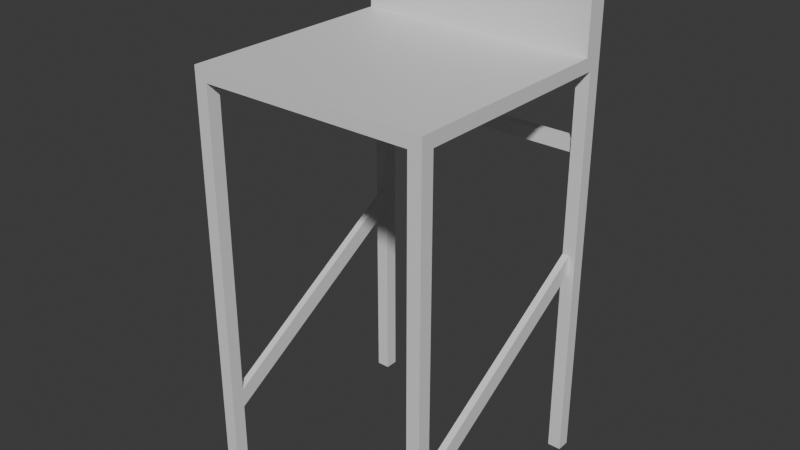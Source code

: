# Source: chair.blend  (saved by Blender 5.0.119; exported with 4.5.12 LTS)
import bpy
from mathutils import Matrix  # noqa: F401  (used for matrix-valued properties, if any)

bpy.ops.wm.read_factory_settings(use_empty=True)
scene = bpy.context.scene
scene.name = 'Scene'

# ---- collections
col_collection = bpy.data.collections.new('Collection'); scene.collection.children.link(col_collection)

# ---- materials (node trees are filled in below, after node groups)
mat_material = bpy.data.materials.new('Material')
mat_material.alpha_threshold = 0.0
mat_material.use_backface_culling_lightprobe_volume = False
mat_material.roughness = 0.5
mat_material.line_color = (0.0, 0.0, 0.0, 1.0)

# ---- material node trees
mat_material.use_nodes = True; mat_material.node_tree.nodes.clear()
_N = mat_material.node_tree.nodes; _L = mat_material.node_tree.links
n0 = _N.new('ShaderNodeOutputMaterial'); n0.name = 'Material Output'; n0.location = (200, 100)
n1 = _N.new('ShaderNodeBsdfPrincipled'); n1.name = 'Principled BSDF'; n1.location = (-200, 100)
n1.inputs[3].default_value = 1.45
_L.new(n1.outputs[0], n0.inputs[0])
n0.is_active_output = True

# ---- world
world_world = bpy.data.worlds.new('World'); scene.world = world_world
world_world.use_nodes = True; world_world.node_tree.nodes.clear()
_N = world_world.node_tree.nodes; _L = world_world.node_tree.links
n0 = _N.new('ShaderNodeOutputWorld'); n0.name = 'World Output'; n0.location = (200, 100)
n1 = _N.new('ShaderNodeBackground'); n1.name = 'Background'; n1.location = (-200, 100)
n1.inputs[0].default_value = (0.05088, 0.05088, 0.05088, 1.0)
_L.new(n1.outputs[0], n0.inputs[0])
n0.is_active_output = True
world_world.color = (0.05088, 0.05088, 0.05088)
world_world.sun_shadow_jitter_overblur = 0.0

# ---- meshes
me_cube = bpy.data.meshes.new('Cube')
me_cube.from_pydata([(0.1805, 0.1805, 0.62), (0.1805, 0.1805, 0.6), (0.1805, -0.1805, 0.62), (0.1805, -0.1805, 0.6), (-0.1805, 0.1805, 0.62), (-0.1805, 0.1805, 0.6), (-0.1805, -0.1805, 0.62), (-0.1805, -0.1805, 0.6), (-0.1605, -0.1805, 0.6), (-0.1605, -0.1605, 0.6), (-0.1805, -0.1605, 0.6), (0.1605, -0.1805, 0.6), (0.1605, -0.1605, 0.6), (0.1805, -0.1605, 0.6), (0.1805, 0.1605, 0.6), (0.1605, 0.1605, 0.6), (0.1605, 0.1805, 0.6), (-0.1805, 0.1605, 0.6), (-0.1605, 0.1605, 0.6), (-0.1605, 0.1805, 0.6), (-0.1805, -0.1805, 0.0), (-0.1605, -0.1805, 0.0), (-0.1605, -0.1605, 0.0), (-0.1805, -0.1605, 0.0), (0.1805, -0.1805, 0.0), (0.1605, -0.1805, 0.0), (0.1605, -0.1605, 0.0), (0.1805, -0.1605, 0.0), (0.1805, 0.1805, 0.0), (0.1805, 0.1605, 0.0), (0.1605, 0.1605, 0.0), (0.1605, 0.1805, 0.0), (-0.1805, 0.1805, 0.0), (-0.1805, 0.1605, 0.0), (-0.1605, 0.1605, 0.0), (-0.1605, 0.1805, 0.0), (-0.1605, -0.1605, 0.1), (-0.1605, 0.1605, 0.3001), (-0.1605, 0.1605, 0.33), (-0.1605, -0.1605, 0.13), (-0.1709, -0.1605, 0.1), (-0.1709, 0.1605, 0.3001), (-0.1709, 0.1605, 0.33), (-0.1709, -0.1605, 0.13), (0.1605, -0.1605, 0.1), (0.1605, 0.1608, 0.3002), (0.1605, 0.1608, 0.3302), (0.1605, -0.1605, 0.13), (0.1706, -0.1605, 0.1), (0.1706, 0.1608, 0.3002), (0.1706, 0.1608, 0.3302), (0.1706, -0.1605, 0.13), (-0.1605, 0.1805, 0.5), (-0.1605, 0.1805, 0.48), (0.1695, 0.1805, 0.48), (0.1695, 0.1805, 0.5), (-0.1605, 0.1672, 0.5), (-0.1605, 0.1672, 0.48), (0.1695, 0.1672, 0.48), (0.1695, 0.1672, 0.5), (-0.1795, 0.1805, 0.62), (-0.1795, 0.1505, 0.62), (0.1805, 0.1505, 0.62), (-0.1795, 0.1805, 0.6977), (-0.1067, 0.1805, 0.7704), (-0.1787, 0.1805, 0.708), (-0.1765, 0.1805, 0.7182), (-0.1729, 0.1805, 0.7279), (-0.1679, 0.1805, 0.737), (-0.1617, 0.1805, 0.7453), (-0.1544, 0.1805, 0.7527), (-0.146, 0.1805, 0.7589), (-0.1369, 0.1805, 0.7639), (-0.1272, 0.1805, 0.7675), (-0.1171, 0.1805, 0.7697), (-0.1067, 0.1505, 0.7704), (-0.1795, 0.1505, 0.6977), (-0.1171, 0.1505, 0.7697), (-0.1272, 0.1505, 0.7675), (-0.1369, 0.1505, 0.7639), (-0.146, 0.1505, 0.7589), (-0.1544, 0.1505, 0.7527), (-0.1617, 0.1505, 0.7453), (-0.1679, 0.1505, 0.737), (-0.1729, 0.1505, 0.7279), (-0.1765, 0.1505, 0.7182), (-0.1787, 0.1505, 0.708), (0.1805, 0.1505, 0.6977), (0.1078, 0.1505, 0.7704), (0.1798, 0.1505, 0.708), (0.1776, 0.1505, 0.7182), (0.174, 0.1505, 0.7279), (0.169, 0.1505, 0.737), (0.1628, 0.1505, 0.7453), (0.1554, 0.1505, 0.7527), (0.1471, 0.1505, 0.7589), (0.138, 0.1505, 0.7639), (0.1283, 0.1505, 0.7675), (0.1181, 0.1505, 0.7697), (0.1078, 0.1805, 0.7704), (0.1805, 0.1805, 0.6977), (0.1181, 0.1805, 0.7697), (0.1283, 0.1805, 0.7675), (0.138, 0.1805, 0.7639), (0.1471, 0.1805, 0.7589), (0.1554, 0.1805, 0.7527), (0.1628, 0.1805, 0.7453), (0.169, 0.1805, 0.737), (0.174, 0.1805, 0.7279), (0.1776, 0.1805, 0.7182), (0.1798, 0.1805, 0.708)], [(22, 36), (26, 44), (19, 52)], [(3, 2, 6, 7), (7, 6, 4, 5), (5, 1, 3, 7), (1, 0, 2, 3), (5, 4, 0, 1), (0, 4, 6, 2), (8, 9, 10, 7), (11, 3, 13, 12), (14, 1, 16, 15), (17, 18, 19, 5), (21, 20, 23, 22), (25, 26, 27, 24), (29, 30, 31, 28), (33, 32, 35, 34), (17, 5, 32, 33), (11, 12, 26, 25), (18, 17, 33, 34), (12, 13, 27, 26), (19, 18, 34, 35), (13, 3, 24, 27), (8, 7, 20, 21), (5, 19, 35, 32), (1, 14, 29, 28), (9, 8, 21, 22), (14, 15, 30, 29), (10, 9, 22, 23), (15, 16, 31, 30), (7, 10, 23, 20), (16, 1, 28, 31), (3, 11, 25, 24), (45, 44, 47, 46), (49, 50, 51, 48), (47, 51, 50, 46), (45, 49, 48, 44), (46, 50, 49, 45), (44, 47, 51, 48), (53, 52, 55, 54), (57, 58, 59, 56), (55, 52, 56, 59), (53, 54, 58, 57), (54, 55, 59, 58), (52, 53, 57, 56), (61, 60, 0, 62), (63, 76, 86, 65), (65, 86, 85, 66), (66, 85, 84, 67), (67, 84, 83, 68), (68, 83, 82, 69), (69, 82, 81, 70), (70, 81, 80, 71), (71, 80, 79, 72), (72, 79, 78, 73), (73, 78, 77, 74), (74, 77, 75, 64), (87, 100, 110, 89), (89, 110, 109, 90), (90, 109, 108, 91), (91, 108, 107, 92), (92, 107, 106, 93), (93, 106, 105, 94), (94, 105, 104, 95), (95, 104, 103, 96), (96, 103, 102, 97), (97, 102, 101, 98), (98, 101, 99, 88), (60, 61, 76, 63), (75, 88, 99, 64), (0, 60, 63, 65, 66, 67, 68, 69, 70, 71, 72, 73, 74, 64, 99, 101, 102, 103, 104, 105, 106, 107, 108, 109, 110, 100), (61, 62, 87, 89, 90, 91, 92, 93, 94, 95, 96, 97, 98, 88, 75, 77, 78, 79, 80, 81, 82, 83, 84, 85, 86, 76), (62, 0, 100, 87), (39, 36, 37, 38), (41, 37, 36, 40), (41, 40, 43, 42), (43, 39, 38, 42)])
_uv = me_cube.uv_layers.new(name='UVMap')
_uv.uv.foreach_set('vector', [0.375, 0.75, 0.625, 0.75, 0.625, 1.0, 0.375, 1.0, 0.375, 0.0, 0.625, 0.0, 0.625, 0.25, 0.375, 0.25, 0.125, 0.5, 0.375, 0.5, 0.375, 0.75, 0.125, 0.75, 0.375, 0.5, 0.625, 0.5, 0.625, 0.75, 0.375, 0.75, 0.375, 0.25, 0.625, 0.25, 0.625, 0.5, 0.375, 0.5, 0.625, 0.5, 0.875, 0.5, 0.875, 0.75, 0.625, 0.75, 0.0, 0.0, 0.0, 0.0, 0.0, 0.0, 0.0, 0.0, 0.0, 0.0, 0.0, 0.0, 0.0, 0.0, 0.0, 0.0, 0.0, 0.0, 0.0, 0.0, 0.0, 0.0, 0.0, 0.0, 0.0, 0.0, 0.0, 0.0, 0.0, 0.0, 0.0, 0.0, 0.0, 0.0, 0.0, 0.0, 0.0, 0.0, 0.0, 0.0, 0.0, 0.0, 0.0, 0.0, 0.0, 0.0, 0.0, 0.0, 0.0, 0.0, 0.0, 0.0, 0.0, 0.0, 0.0, 0.0, 0.0, 0.0, 0.0, 0.0, 0.0, 0.0, 0.0, 0.0, 0.0, 0.0, 0.0, 0.0, 0.0, 0.0, 0.0, 0.0, 0.0, 0.0, 0.0, 0.0, 0.0, 0.0, 0.0, 0.0, 0.0, 0.0, 0.0, 0.0, 0.0, 0.0, 0.0, 0.0, 0.0, 0.0, 0.0, 0.0, 0.0, 0.0, 0.0, 0.0, 0.0, 0.0, 0.0, 0.0, 0.0, 0.0, 0.0, 0.0, 0.0, 0.0, 0.0, 0.0, 0.0, 0.0, 0.0, 0.0, 0.0, 0.0, 0.0, 0.0, 0.0, 0.0, 0.0, 0.0, 0.0, 0.0, 0.0, 0.0, 0.0, 0.0, 0.0, 0.0, 0.0, 0.0, 0.0, 0.0, 0.0, 0.0, 0.0, 0.0, 0.0, 0.0, 0.0, 0.0, 0.0, 0.0, 0.0, 0.0, 0.0, 0.0, 0.0, 0.0, 0.0, 0.0, 0.0, 0.0, 0.0, 0.0, 0.0, 0.0, 0.0, 0.0, 0.0, 0.0, 0.0, 0.0, 0.0, 0.0, 0.0, 0.0, 0.0, 0.0, 0.0, 0.0, 0.0, 0.0, 0.0, 0.0, 0.0, 0.0, 0.0, 0.0, 0.0, 0.0, 0.0, 0.0, 0.0, 0.0, 0.0, 0.0, 0.0, 0.0, 0.0, 0.0, 0.0, 0.0, 0.0, 0.0, 0.0, 0.0, 0.0, 0.0, 0.0, 0.0, 0.0, 0.0, 0.0, 0.0, 0.0, 0.0, 0.0, 0.0, 0.0, 0.0, 0.0, 0.0, 0.0, 0.0, 0.0, 0.0, 0.0, 0.0, 0.0, 0.0, 0.0, 0.0, 0.0, 0.0, 0.0, 0.0, 0.0, 0.0, 0.0, 0.0, 0.0, 0.0, 0.0, 0.0, 0.0, 0.0, 0.0, 0.0, 0.0, 0.0, 0.0, 0.0, 0.0, 0.0, 0.0, 0.0, 0.0, 0.0, 0.0, 0.0, 0.0, 0.0, 0.0, 0.0, 0.0, 0.0, 0.0, 0.0, 0.0, 0.0, 0.0, 0.0, 0.0, 0.0, 0.0, 0.0, 0.0, 0.0, 0.0, 0.0, 0.0, 0.0, 0.0, 0.0, 0.0, 0.0, 0.0, 0.0, 0.0, 0.0, 0.0, 0.0, 0.0, 0.0, 0.0, 0.0, 0.0, 0.0, 0.0, 0.0, 0.0, 0.0, 0.0, 0.0, 0.0, 0.0, 0.0, 0.0, 0.0, 0.0, 0.0, 0.0, 0.0, 0.0, 0.0, 0.0, 0.0, 0.0, 0.0, 0.0, 0.0, 0.0, 0.0, 0.0, 0.0, 0.0, 0.0, 0.0, 0.0, 0.0, 0.0, 0.0, 0.0, 0.0, 0.0, 0.0, 0.0, 0.0, 0.0, 0.0, 0.0, 0.0, 0.0, 0.0, 0.0, 0.0, 0.0, 0.0, 0.0, 0.0, 0.0, 0.0, 0.0, 0.0, 0.0, 0.0, 0.0, 0.0, 0.0, 0.0, 0.0, 0.0, 0.0, 0.0, 0.0, 0.0, 0.0, 0.0, 0.0, 0.0, 0.0, 0.0, 0.0, 0.0, 0.0, 0.0, 0.0, 0.0, 0.0, 0.0, 0.0, 0.0, 0.0, 0.0, 0.0, 0.0, 0.0, 0.0, 0.0, 0.0, 0.0, 0.0, 0.0, 0.0, 0.0, 0.0, 0.0, 0.0, 0.0, 0.0, 0.0, 0.0, 0.0, 0.0, 0.0, 0.0, 0.0, 0.0, 0.0, 0.0, 0.0, 0.0, 0.0, 0.0, 0.0, 0.0, 0.0, 0.0, 0.0, 0.0, 0.0, 0.0, 0.0, 0.0, 0.0, 0.0, 0.0, 0.0, 0.0, 0.0, 0.0, 0.0, 0.0, 0.0, 0.0, 0.0, 0.0, 0.0, 0.0, 0.0, 0.0, 0.0, 0.0, 0.0, 0.0, 0.0, 0.0, 0.0, 0.0, 0.0, 0.0, 0.0, 0.0, 0.0, 0.0, 0.0, 0.0, 0.0, 0.0, 0.0, 0.0, 0.0, 0.0, 0.0, 0.0, 0.0, 0.0, 0.0, 0.0, 0.0, 0.0, 0.0, 0.0, 0.0, 0.0, 0.0, 0.0, 0.0, 0.0, 0.0, 0.0, 0.0, 0.0, 0.0, 0.0, 0.0, 0.0, 0.0, 0.0, 0.0, 0.0, 0.0, 0.0, 0.0, 0.0, 0.0, 0.0, 0.0, 0.0, 0.0, 0.0, 0.0, 0.0, 0.0, 0.0, 0.0, 0.0, 0.0, 0.0, 0.0, 0.0, 0.0, 0.0, 0.0, 0.0, 0.0, 0.0, 0.0, 0.0, 0.0, 0.0, 0.0, 0.0, 0.0, 0.0, 0.0, 0.0, 0.0, 0.0, 0.0, 0.0, 0.0, 0.0, 0.0, 0.0, 0.0, 0.0, 0.0, 0.0, 0.0, 0.0, 0.0, 0.0, 0.0, 0.0, 0.0, 0.0, 0.0, 0.0, 0.0, 0.0, 0.0, 0.0, 0.0, 0.0, 0.0, 0.0, 0.0, 0.0, 0.0, 0.0, 0.0, 0.0, 0.0, 0.0, 0.0, 0.0, 0.0, 0.0, 0.0, 0.0, 0.0, 0.0, 0.0, 0.0, 0.0, 0.0, 0.0, 0.0, 0.0, 0.0, 0.0, 0.0, 0.0, 0.0, 0.0, 0.0, 0.0, 0.0, 0.0, 0.0, 0.0, 0.0, 0.0, 0.0, 0.0, 0.0, 0.0, 0.0, 0.0, 0.0, 0.0, 0.0, 0.0, 0.0, 0.0, 0.0, 0.0, 0.0, 0.0, 0.0, 0.0, 0.0, 0.0, 0.0, 0.0, 0.0, 0.0, 0.0, 0.0, 0.0, 0.0, 0.0, 0.0, 0.0, 0.0, 0.0, 0.0, 0.0, 0.0, 0.0, 0.0, 0.0, 0.0, 0.0, 0.0, 0.0, 0.0, 0.0, 0.0, 0.0, 0.0])
me_cube.materials.append(mat_material)
me_cube.use_mirror_vertex_groups = False
me_cube.update()

# ---- objects
ob_cube = bpy.data.objects.new('Cube', me_cube)

# ---- transforms, parenting, visibility, modifiers, constraints
ob_cube.location = (0.0, 0.0, 0.0)
ob_cube.lock_rotations_4d = False
ob_cube.empty_display_type = 'ARROWS'
ob_cube.lineart.crease_threshold = 0.0

# ---- collection membership
col_collection.objects.link(ob_cube)

# ---- scene / render settings (as saved in the file)
scene.frame_start = 1; scene.frame_end = 250; scene.frame_set(0)
scene.render.engine = 'BLENDER_EEVEE_NEXT'
scene.render.bake_bias = 0.0
scene.render.bake_samples = 0
bpy.context.view_layer.update()

# ---- added for rendering (the .blend has no active camera and no usable light): camera, sun
cam_auto = bpy.data.cameras.new('AutoCamera')
cam_auto.lens = 50.0
cam_auto.sensor_width = 36.0
cam_auto.clip_end = 1000.0
ob_auto_camera = bpy.data.objects.new('AutoCamera', cam_auto)
scene.collection.objects.link(ob_auto_camera)
ob_auto_camera.location = (0.855162, -1.02619, 1.06934)
ob_auto_camera.rotation_euler = (1.09748, -7.21219e-08, 0.694738)
scene.camera = ob_auto_camera
light_auto_sun = bpy.data.lights.new('AutoSun', 'SUN')
light_auto_sun.energy = 3.0
light_auto_sun.angle = 0.0523599
ob_auto_sun = bpy.data.objects.new('AutoSun', light_auto_sun)
scene.collection.objects.link(ob_auto_sun)
ob_auto_sun.rotation_euler = (0.872665, 0.174533, 0.523599)
bpy.context.view_layer.update()
